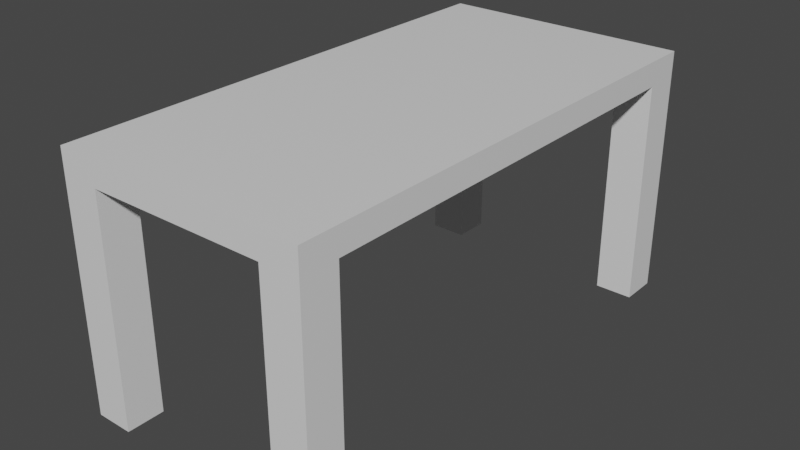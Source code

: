 # Source: bench.blend  (saved by Blender 2.83.19; exported with 4.5.12 LTS)
import bpy
from mathutils import Matrix  # noqa: F401  (used for matrix-valued properties, if any)

bpy.ops.wm.read_factory_settings(use_empty=True)
scene = bpy.context.scene
scene.name = 'Scene'

# ---- materials (node trees are filled in below, after node groups)
mat_material = bpy.data.materials.new('Material')
mat_material.alpha_threshold = 0.0
mat_material.use_transparent_shadow = False
mat_material.line_color = (0.0, 0.0, 0.0, 1.0)

# ---- material node trees
mat_material.use_nodes = True; mat_material.node_tree.nodes.clear()
_N = mat_material.node_tree.nodes; _L = mat_material.node_tree.links
n0 = _N.new('ShaderNodeOutputMaterial'); n0.name = 'Material Output'; n0.location = (300, 300)
n1 = _N.new('ShaderNodeBsdfPrincipled'); n1.name = 'Principled BSDF'; n1.location = (10, 300)
n1.distribution = 'GGX'
n1.subsurface_method = 'BURLEY'
n1.inputs[2].default_value = 0.4
n1.inputs[3].default_value = 1.45
n1.inputs[27].default_value = (0.0, 0.0, 0.0, 1.0)
n1.inputs[28].default_value = 1.0
_L.new(n1.outputs[0], n0.inputs[0])
n0.is_active_output = True

# ---- world
world_world = bpy.data.worlds.new('World'); scene.world = world_world
world_world.use_nodes = True; world_world.node_tree.nodes.clear()
_N = world_world.node_tree.nodes; _L = world_world.node_tree.links
n0 = _N.new('ShaderNodeOutputWorld'); n0.name = 'World Output'; n0.location = (300, 300)
n1 = _N.new('ShaderNodeBackground'); n1.name = 'Background'; n1.location = (10, 300)
n1.inputs[0].default_value = (0.05088, 0.05088, 0.05088, 1.0)
_L.new(n1.outputs[0], n0.inputs[0])
n0.is_active_output = True
world_world.color = (0.05088, 0.05088, 0.05088)
world_world.use_sun_shadow = False
world_world.sun_shadow_jitter_overblur = 0.0

# ---- meshes
me_cube = bpy.data.meshes.new('Cube')
me_cube.from_pydata([(1.0, -2.0, 1.0), (1.0, -2.0, -1.0), (1.0, -1.702, 1.0), (1.0, -1.702, -1.0), (0.7, -2.0, 1.0), (0.7, -2.0, -1.0), (0.7, -1.702, -1.0), (0.7, -1.702, 1.0), (-1.0, -2.0, 1.0), (-1.0, -2.0, -1.0), (-1.0, -1.702, 1.0), (-1.0, -1.702, -1.0), (-0.7, -2.0, 1.0), (-0.7, -2.0, -1.0), (-0.7, -1.702, -1.0), (-0.7, -1.702, 1.0), (1.0, 2.0, 1.0), (1.0, 2.0, -1.0), (1.0, 1.702, 1.0), (1.0, 1.702, -1.0), (0.7, 2.0, 1.0), (0.7, 2.0, -1.0), (0.7, 1.702, -1.0), (0.7, 1.702, 1.0), (-1.0, 2.0, 1.0), (-1.0, 2.0, -1.0), (-1.0, 1.702, 1.0), (-1.0, 1.702, -1.0), (-0.7, 2.0, 1.0), (-0.7, 2.0, -1.0), (-0.7, 1.702, -1.0), (-0.7, 1.702, 1.0), (1.0, -2.0, 0.8), (1.0, -1.702, 0.8), (0.7, -1.702, 0.8), (0.7, -2.0, 0.8), (-1.0, -2.0, 0.8), (-1.0, -1.702, 0.8), (-0.7, -1.702, 0.8), (-0.7, -2.0, 0.8), (-1.0, 2.0, 0.8), (-1.0, 1.702, 0.8), (-0.7, 1.702, 0.8), (-0.7, 2.0, 0.8), (1.0, 2.0, 0.8), (1.0, 1.702, 0.8), (0.7, 1.702, 0.8), (0.7, 2.0, 0.8)], [], [(6, 3, 1, 5), (33, 2, 0, 32), (33, 3, 6, 34), (35, 39, 38, 34), (32, 0, 4, 35), (2, 7, 4, 0), (14, 13, 9, 11), (37, 36, 8, 10), (37, 38, 14, 11), (7, 34, 38, 15), (36, 39, 12, 8), (10, 8, 12, 15), (22, 21, 17, 19), (45, 44, 16, 18), (45, 46, 22, 19), (43, 47, 46, 42), (44, 47, 20, 16), (18, 16, 20, 23), (30, 27, 25, 29), (41, 26, 24, 40), (41, 27, 30, 42), (23, 31, 42, 46), (40, 24, 28, 43), (26, 31, 28, 24), (1, 32, 35, 5), (6, 5, 35, 34), (33, 34, 46, 45), (3, 33, 32, 1), (9, 13, 39, 36), (14, 38, 39, 13), (38, 37, 41, 42), (11, 9, 36, 37), (25, 40, 43, 29), (30, 29, 43, 42), (37, 10, 26, 41), (27, 41, 40, 25), (17, 21, 47, 44), (22, 46, 47, 21), (15, 7, 23, 31), (19, 17, 44, 45), (10, 15, 31, 26), (34, 38, 42, 46), (20, 28, 31, 23), (43, 28, 20, 47), (2, 18, 23, 7), (33, 45, 18, 2), (4, 7, 15, 12), (35, 4, 12, 39)])
_uv = me_cube.uv_layers.new(name='UVMap')
_uv.uv.foreach_set('vector', [0.25, 0.6252, 0.375, 0.6252, 0.375, 0.75, 0.25, 0.75, 0.5, 0.6252, 0.625, 0.6252, 0.625, 0.75, 0.5, 0.75, 0.5, 0.6252, 0.375, 0.6252, 0.25, 0.6252, 0.5, 0.6252, 0.4375, 0.8125, 0.4375, 0.8125, 0.5, 0.6252, 0.5, 0.6252, 0.5, 0.75, 0.625, 0.75, 0.625, 0.875, 0.5, 0.875, 0.625, 0.6252, 0.75, 0.6252, 0.75, 0.75, 0.625, 0.75, 0.25, 0.6252, 0.25, 0.75, 0.375, 0.75, 0.375, 0.6252, 0.5, 0.6252, 0.5, 0.75, 0.625, 0.75, 0.625, 0.6252, 0.5, 0.6252, 0.5, 0.6252, 0.25, 0.6252, 0.375, 0.6252, 0.75, 0.6252, 0.5, 0.6252, 0.5, 0.6252, 0.75, 0.6252, 0.5, 0.75, 0.5, 0.875, 0.625, 0.875, 0.625, 0.75, 0.625, 0.6252, 0.625, 0.75, 0.75, 0.75, 0.75, 0.6252, 0.25, 0.6252, 0.25, 0.75, 0.375, 0.75, 0.375, 0.6252, 0.5, 0.6252, 0.5, 0.75, 0.625, 0.75, 0.625, 0.6252, 0.5, 0.6252, 0.5, 0.6252, 0.25, 0.6252, 0.375, 0.6252, 0.4375, 0.8125, 0.4375, 0.8125, 0.5, 0.6252, 0.5, 0.6252, 0.5, 0.75, 0.5, 0.875, 0.625, 0.875, 0.625, 0.75, 0.625, 0.6252, 0.625, 0.75, 0.75, 0.75, 0.75, 0.6252, 0.25, 0.6252, 0.375, 0.6252, 0.375, 0.75, 0.25, 0.75, 0.5, 0.6252, 0.625, 0.6252, 0.625, 0.75, 0.5, 0.75, 0.5, 0.6252, 0.375, 0.6252, 0.25, 0.6252, 0.5, 0.6252, 0.75, 0.6252, 0.75, 0.6252, 0.5, 0.6252, 0.5, 0.6252, 0.5, 0.75, 0.625, 0.75, 0.625, 0.875, 0.5, 0.875, 0.625, 0.6252, 0.75, 0.6252, 0.75, 0.75, 0.625, 0.75, 0.375, 0.75, 0.5, 0.75, 0.5, 0.875, 0.375, 0.875, 0.25, 0.6252, 0.25, 0.75, 0.4375, 0.8125, 0.5, 0.6252, 0.5, 0.6252, 0.5, 0.6252, 0.5, 0.6252, 0.5, 0.6252, 0.375, 0.6252, 0.5, 0.6252, 0.5, 0.75, 0.375, 0.75, 0.375, 0.75, 0.375, 0.875, 0.5, 0.875, 0.5, 0.75, 0.25, 0.6252, 0.5, 0.6252, 0.4375, 0.8125, 0.25, 0.75, 0.5, 0.6252, 0.5, 0.6252, 0.5, 0.6252, 0.5, 0.6252, 0.375, 0.6252, 0.375, 0.75, 0.5, 0.75, 0.5, 0.6252, 0.375, 0.75, 0.5, 0.75, 0.5, 0.875, 0.375, 0.875, 0.25, 0.6252, 0.25, 0.75, 0.4375, 0.8125, 0.5, 0.6252, 0.5, 0.6252, 0.625, 0.6252, 0.625, 0.6252, 0.5, 0.6252, 0.375, 0.6252, 0.5, 0.6252, 0.5, 0.75, 0.375, 0.75, 0.375, 0.75, 0.375, 0.875, 0.5, 0.875, 0.5, 0.75, 0.25, 0.6252, 0.5, 0.6252, 0.4375, 0.8125, 0.25, 0.75, 0.75, 0.6252, 0.75, 0.6252, 0.75, 0.6252, 0.75, 0.6252, 0.375, 0.6252, 0.375, 0.75, 0.5, 0.75, 0.5, 0.6252, 0.625, 0.6252, 0.75, 0.6252, 0.75, 0.6252, 0.625, 0.6252, 0.5, 0.6252, 0.5, 0.6252, 0.5, 0.6252, 0.5, 0.6252, 0.75, 0.75, 0.75, 0.75, 0.75, 0.6252, 0.75, 0.6252, 0.4375, 0.8125, 0.75, 0.75, 0.625, 0.875, 0.4375, 0.8125, 0.625, 0.6252, 0.625, 0.6252, 0.75, 0.6252, 0.75, 0.6252, 0.5, 0.6252, 0.5, 0.6252, 0.625, 0.6252, 0.625, 0.6252, 0.75, 0.75, 0.75, 0.6252, 0.75, 0.6252, 0.75, 0.75, 0.4375, 0.8125, 0.75, 0.75, 0.625, 0.875, 0.4375, 0.8125])
me_cube.materials.append(mat_material)
me_cube.use_remesh_preserve_volume = False
me_cube.use_remesh_preserve_attributes = False
me_cube.use_mirror_vertex_groups = False
me_cube.update()

# ---- objects
ob_cube = bpy.data.objects.new('Cube', me_cube)

# ---- transforms, parenting, visibility, modifiers, constraints
ob_cube.location = (0.0, 0.0, 1.0)
ob_cube.lock_rotations_4d = False
ob_cube.empty_display_type = 'ARROWS'
ob_cube.lineart.crease_threshold = 0.0

# ---- collection membership
scene.collection.objects.link(ob_cube)

# ---- scene / render settings (as saved in the file)
scene.frame_start = 1; scene.frame_end = 250; scene.frame_set(1)
scene.render.engine = 'BLENDER_EEVEE_NEXT'
scene.cycles.use_denoising = False
scene.cycles.samples = 128
scene.cycles.sampling_pattern = 'TABULATED_SOBOL'
scene.cycles.use_adaptive_sampling = False
scene.cycles.use_light_tree = False
scene.view_settings.view_transform = 'Filmic'
bpy.context.view_layer.update()

# ---- added for rendering (the .blend has no active camera and no usable light): camera, sun
cam_auto = bpy.data.cameras.new('AutoCamera')
cam_auto.lens = 50.0
cam_auto.sensor_width = 36.0
cam_auto.clip_end = 1000.0
ob_auto_camera = bpy.data.objects.new('AutoCamera', cam_auto)
scene.collection.objects.link(ob_auto_camera)
ob_auto_camera.location = (4.53266, -5.43919, 4.62613)
ob_auto_camera.rotation_euler = (1.09748, -7.21219e-08, 0.694738)
scene.camera = ob_auto_camera
light_auto_sun = bpy.data.lights.new('AutoSun', 'SUN')
light_auto_sun.energy = 3.0
light_auto_sun.angle = 0.0523599
ob_auto_sun = bpy.data.objects.new('AutoSun', light_auto_sun)
scene.collection.objects.link(ob_auto_sun)
ob_auto_sun.rotation_euler = (0.872665, 0.174533, 0.523599)
bpy.context.view_layer.update()
